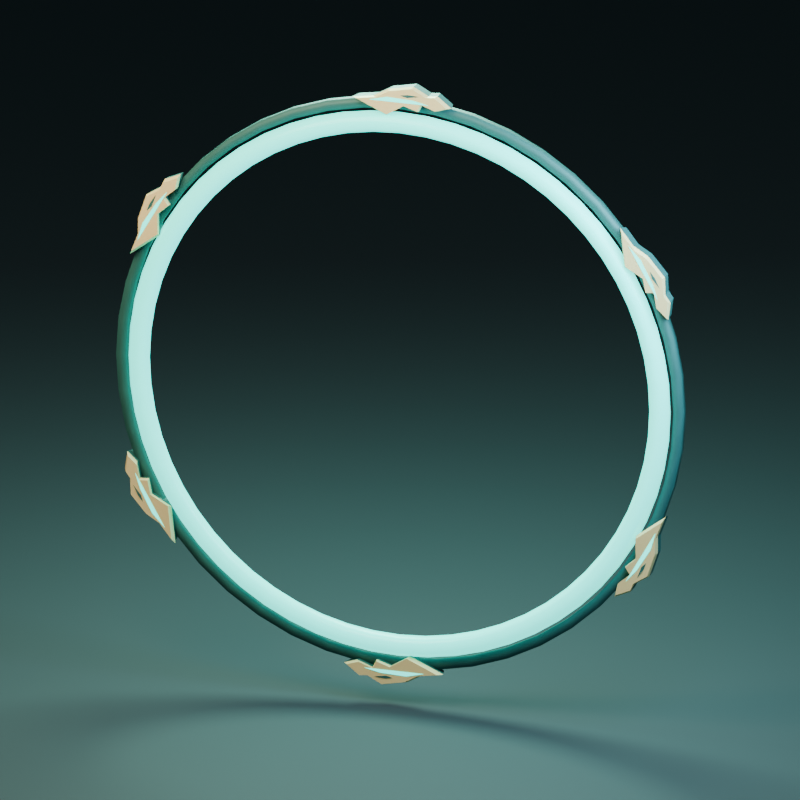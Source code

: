 # Source: WindRing_R32_studio.blend  (saved by Blender 5.2.44; exported with 4.5.12 LTS)
import bpy
from mathutils import Matrix  # noqa: F401  (used for matrix-valued properties, if any)

bpy.ops.wm.read_factory_settings(use_empty=True)
scene = bpy.context.scene
scene.name = 'R32_WindRing_Asset'

# ---- collections
col_r32_windring_export = bpy.data.collections.new('R32_WindRing_Export'); scene.collection.children.link(col_r32_windring_export)
col_r32_windring_previewonly = bpy.data.collections.new('R32_WindRing_PreviewOnly'); scene.collection.children.link(col_r32_windring_previewonly)

# ---- materials (node trees are filled in below, after node groups)
mat_windglow = bpy.data.materials.new('WindGlow')
mat_windglow.diffuse_color = (0.04, 0.74, 0.64, 1.0)
mat_windgold = bpy.data.materials.new('WindGold')
mat_windgold.diffuse_color = (0.93, 0.7, 0.33, 1.0)
mat_windframe = bpy.data.materials.new('WindFrame')
mat_windframe.diffuse_color = (0.035, 0.14, 0.13, 1.0)
mat_r32_preview_floor = bpy.data.materials.new('R32_Preview_Floor')

# ---- material node trees
mat_windglow.use_nodes = True; mat_windglow.node_tree.nodes.clear()
_N = mat_windglow.node_tree.nodes; _L = mat_windglow.node_tree.links
n0 = _N.new('ShaderNodeBsdfPrincipled'); n0.name = 'Principled BSDF'; n0.location = (-200, 100)
n0.inputs[0].default_value = (0.04, 0.74, 0.64, 1.0)
n0.inputs[2].default_value = 0.28
n0.inputs[10].default_value = 0.005
n0.inputs[13].default_value = 0.32
n0.inputs[27].default_value = (0.02, 0.82, 0.7, 1.0)
n0.inputs[28].default_value = 2.4
n1 = _N.new('ShaderNodeOutputMaterial'); n1.name = 'Material Output'; n1.location = (200, 100)
_L.new(n0.outputs[0], n1.inputs[0])
n1.is_active_output = True
mat_windgold.use_nodes = True; mat_windgold.node_tree.nodes.clear()
_N = mat_windgold.node_tree.nodes; _L = mat_windgold.node_tree.links
n0 = _N.new('ShaderNodeBsdfPrincipled'); n0.name = 'Principled BSDF'; n0.location = (-200, 100)
n0.inputs[0].default_value = (0.93, 0.7, 0.33, 1.0)
n0.inputs[1].default_value = 0.13
n0.inputs[2].default_value = 0.44
n0.inputs[10].default_value = 0.005
n0.inputs[13].default_value = 0.32
n1 = _N.new('ShaderNodeOutputMaterial'); n1.name = 'Material Output'; n1.location = (200, 100)
_L.new(n0.outputs[0], n1.inputs[0])
n1.is_active_output = True
mat_windframe.use_nodes = True; mat_windframe.node_tree.nodes.clear()
_N = mat_windframe.node_tree.nodes; _L = mat_windframe.node_tree.links
n0 = _N.new('ShaderNodeBsdfPrincipled'); n0.name = 'Principled BSDF'; n0.location = (-200, 100)
n0.inputs[0].default_value = (0.035, 0.14, 0.13, 1.0)
n0.inputs[1].default_value = 0.12
n0.inputs[2].default_value = 0.53
n0.inputs[10].default_value = 0.005
n0.inputs[13].default_value = 0.32
n1 = _N.new('ShaderNodeOutputMaterial'); n1.name = 'Material Output'; n1.location = (200, 100)
_L.new(n0.outputs[0], n1.inputs[0])
n1.is_active_output = True
mat_r32_preview_floor.use_nodes = True; mat_r32_preview_floor.node_tree.nodes.clear()
_N = mat_r32_preview_floor.node_tree.nodes; _L = mat_r32_preview_floor.node_tree.links
n0 = _N.new('ShaderNodeBsdfPrincipled'); n0.name = 'Principled BSDF'; n0.location = (-200, 100)
n0.inputs[0].default_value = (0.022, 0.042, 0.05, 1.0)
n0.inputs[2].default_value = 0.76
n0.inputs[10].default_value = 0.005
n1 = _N.new('ShaderNodeOutputMaterial'); n1.name = 'Material Output'; n1.location = (200, 100)
_L.new(n0.outputs[0], n1.inputs[0])
n1.is_active_output = True

# ---- world
world_r32_preview_world = bpy.data.worlds.new('R32_Preview_World'); scene.world = world_r32_preview_world
world_r32_preview_world.use_nodes = True; world_r32_preview_world.node_tree.nodes.clear()
_N = world_r32_preview_world.node_tree.nodes; _L = world_r32_preview_world.node_tree.links
n0 = _N.new('ShaderNodeBackground'); n0.name = 'Background'; n0.location = (-200, 100)
n0.inputs[0].default_value = (0.1, 0.16, 0.18, 1.0)
n0.inputs[1].default_value = 0.3
n1 = _N.new('ShaderNodeOutputWorld'); n1.name = 'World Output'; n1.location = (200, 100)
_L.new(n0.outputs[0], n1.inputs[0])
n1.is_active_output = True

# ---- cameras
cam_r32_preview_camera = bpy.data.cameras.new('R32_Preview_Camera')
cam_r32_preview_camera.type = 'ORTHO'
cam_r32_preview_camera.ortho_scale = 9.3

# ---- lights
light_r32_key = bpy.data.lights.new('R32_Key', 'AREA')
light_r32_key.color = (1.0, 0.83, 0.56)
light_r32_key.energy = 1800.0
light_r32_key.shape = 'DISK'
light_r32_key.size = 7.0
light_r32_fill = bpy.data.lights.new('R32_Fill', 'AREA')
light_r32_fill.color = (0.45, 0.8, 1.0)
light_r32_fill.energy = 1200.0
light_r32_fill.shape = 'DISK'
light_r32_fill.size = 5.0
light_r32_rim = bpy.data.lights.new('R32_Rim', 'AREA')
light_r32_rim.color = (0.47, 1.0, 0.78)
light_r32_rim.energy = 2200.0
light_r32_rim.shape = 'DISK'
light_r32_rim.size = 5.0

# ---- meshes
me_windglow_windringmesh = bpy.data.meshes.new('WindGlow_WindRingMesh')
me_windglow_windringmesh.from_pydata([(3.33, -0.015, 0.0), (3.265, 0.09758, 0.0), (3.135, 0.09758, 0.0), (3.07, -0.015, 0.0), (3.135, -0.1276, 0.0), (3.265, -0.1276, 0.0), (3.312, -0.015, 0.3481), (3.247, 0.09758, 0.3413), (3.118, 0.09758, 0.3277), (3.053, -0.015, 0.3209), (3.118, -0.1276, 0.3277), (3.247, -0.1276, 0.3413), (3.257, -0.015, 0.6923), (3.194, 0.09758, 0.6788), (3.066, 0.09758, 0.6518), (3.003, -0.015, 0.6383), (3.066, -0.1276, 0.6518), (3.194, -0.1276, 0.6788), (3.167, -0.015, 1.029), (3.105, 0.09758, 1.009), (2.982, 0.09758, 0.9688), (2.92, -0.015, 0.9487), (2.982, -0.1276, 0.9688), (3.105, -0.1276, 1.009), (3.042, -0.015, 1.354), (2.983, 0.09758, 1.328), (2.864, 0.09758, 1.275), (2.805, -0.015, 1.249), (2.864, -0.1276, 1.275), (2.983, -0.1276, 1.328), (2.884, -0.015, 1.665), (2.828, 0.09758, 1.633), (2.715, 0.09758, 1.567), (2.659, -0.015, 1.535), (2.715, -0.1276, 1.567), (2.828, -0.1276, 1.633), (2.694, -0.015, 1.957), (2.641, 0.09758, 1.919), (2.536, 0.09758, 1.843), (2.484, -0.015, 1.805), (2.536, -0.1276, 1.843), (2.641, -0.1276, 1.919), (2.475, -0.015, 2.228), (2.426, 0.09758, 2.185), (2.33, 0.09758, 2.098), (2.281, -0.015, 2.054), (2.33, -0.1276, 2.098), (2.426, -0.1276, 2.185), (2.228, -0.015, 2.475), (2.185, 0.09758, 2.426), (2.098, 0.09758, 2.33), (2.054, -0.015, 2.281), (2.098, -0.1276, 2.33), (2.185, -0.1276, 2.426), (1.957, -0.015, 2.694), (1.919, 0.09758, 2.641), (1.843, 0.09758, 2.536), (1.805, -0.015, 2.484), (1.843, -0.1276, 2.536), (1.919, -0.1276, 2.641), (1.665, -0.015, 2.884), (1.633, 0.09758, 2.828), (1.567, 0.09758, 2.715), (1.535, -0.015, 2.659), (1.567, -0.1276, 2.715), (1.633, -0.1276, 2.828), (1.354, -0.015, 3.042), (1.328, 0.09758, 2.983), (1.275, 0.09758, 2.864), (1.249, -0.015, 2.805), (1.275, -0.1276, 2.864), (1.328, -0.1276, 2.983), (1.029, -0.015, 3.167), (1.009, 0.09758, 3.105), (0.9688, 0.09758, 2.982), (0.9487, -0.015, 2.92), (0.9688, -0.1276, 2.982), (1.009, -0.1276, 3.105), (0.6923, -0.015, 3.257), (0.6788, 0.09758, 3.194), (0.6518, 0.09758, 3.066), (0.6383, -0.015, 3.003), (0.6518, -0.1276, 3.066), (0.6788, -0.1276, 3.194), (0.3481, -0.015, 3.312), (0.3413, 0.09758, 3.247), (0.3277, 0.09758, 3.118), (0.3209, -0.015, 3.053), (0.3277, -0.1276, 3.118), (0.3413, -0.1276, 3.247), (9.433e-16, -0.015, 3.33), (9.249e-16, 0.09758, 3.265), (8.881e-16, 0.09758, 3.135), (8.697e-16, -0.015, 3.07), (8.881e-16, -0.1276, 3.135), (9.249e-16, -0.1276, 3.265), (-0.3481, -0.015, 3.312), (-0.3413, 0.09758, 3.247), (-0.3277, 0.09758, 3.118), (-0.3209, -0.015, 3.053), (-0.3277, -0.1276, 3.118), (-0.3413, -0.1276, 3.247), (-0.6923, -0.015, 3.257), (-0.6788, 0.09758, 3.194), (-0.6518, 0.09758, 3.066), (-0.6383, -0.015, 3.003), (-0.6518, -0.1276, 3.066), (-0.6788, -0.1276, 3.194), (-1.029, -0.015, 3.167), (-1.009, 0.09758, 3.105), (-0.9688, 0.09758, 2.982), (-0.9487, -0.015, 2.92), (-0.9688, -0.1276, 2.982), (-1.009, -0.1276, 3.105), (-1.354, -0.015, 3.042), (-1.328, 0.09758, 2.983), (-1.275, 0.09758, 2.864), (-1.249, -0.015, 2.805), (-1.275, -0.1276, 2.864), (-1.328, -0.1276, 2.983), (-1.665, -0.015, 2.884), (-1.633, 0.09758, 2.828), (-1.567, 0.09758, 2.715), (-1.535, -0.015, 2.659), (-1.567, -0.1276, 2.715), (-1.633, -0.1276, 2.828), (-1.957, -0.015, 2.694), (-1.919, 0.09758, 2.641), (-1.843, 0.09758, 2.536), (-1.805, -0.015, 2.484), (-1.843, -0.1276, 2.536), (-1.919, -0.1276, 2.641), (-2.228, -0.015, 2.475), (-2.185, 0.09758, 2.426), (-2.098, 0.09758, 2.33), (-2.054, -0.015, 2.281), (-2.098, -0.1276, 2.33), (-2.185, -0.1276, 2.426), (-2.475, -0.015, 2.228), (-2.426, 0.09758, 2.185), (-2.33, 0.09758, 2.098), (-2.281, -0.015, 2.054), (-2.33, -0.1276, 2.098), (-2.426, -0.1276, 2.185), (-2.694, -0.015, 1.957), (-2.641, 0.09758, 1.919), (-2.536, 0.09758, 1.843), (-2.484, -0.015, 1.805), (-2.536, -0.1276, 1.843), (-2.641, -0.1276, 1.919), (-2.884, -0.015, 1.665), (-2.828, 0.09758, 1.633), (-2.715, 0.09758, 1.567), (-2.659, -0.015, 1.535), (-2.715, -0.1276, 1.567), (-2.828, -0.1276, 1.633), (-3.042, -0.015, 1.354), (-2.983, 0.09758, 1.328), (-2.864, 0.09758, 1.275), (-2.805, -0.015, 1.249), (-2.864, -0.1276, 1.275), (-2.983, -0.1276, 1.328), (-3.167, -0.015, 1.029), (-3.105, 0.09758, 1.009), (-2.982, 0.09758, 0.9688), (-2.92, -0.015, 0.9487), (-2.982, -0.1276, 0.9688), (-3.105, -0.1276, 1.009), (-3.257, -0.015, 0.6923), (-3.194, 0.09758, 0.6788), (-3.066, 0.09758, 0.6518), (-3.003, -0.015, 0.6383), (-3.066, -0.1276, 0.6518), (-3.194, -0.1276, 0.6788), (-3.312, -0.015, 0.3481), (-3.247, 0.09758, 0.3413), (-3.118, 0.09758, 0.3277), (-3.053, -0.015, 0.3209), (-3.118, -0.1276, 0.3277), (-3.247, -0.1276, 0.3413), (-3.33, -0.015, 1.887e-15), (-3.265, 0.09758, 1.85e-15), (-3.135, 0.09758, 1.776e-15), (-3.07, -0.015, 1.739e-15), (-3.135, -0.1276, 1.776e-15), (-3.265, -0.1276, 1.85e-15), (-3.312, -0.015, -0.3481), (-3.247, 0.09758, -0.3413), (-3.118, 0.09758, -0.3277), (-3.053, -0.015, -0.3209), (-3.118, -0.1276, -0.3277), (-3.247, -0.1276, -0.3413), (-3.257, -0.015, -0.6923), (-3.194, 0.09758, -0.6788), (-3.066, 0.09758, -0.6518), (-3.003, -0.015, -0.6383), (-3.066, -0.1276, -0.6518), (-3.194, -0.1276, -0.6788), (-3.167, -0.015, -1.029), (-3.105, 0.09758, -1.009), (-2.982, 0.09758, -0.9688), (-2.92, -0.015, -0.9487), (-2.982, -0.1276, -0.9688), (-3.105, -0.1276, -1.009), (-3.042, -0.015, -1.354), (-2.983, 0.09758, -1.328), (-2.864, 0.09758, -1.275), (-2.805, -0.015, -1.249), (-2.864, -0.1276, -1.275), (-2.983, -0.1276, -1.328), (-2.884, -0.015, -1.665), (-2.828, 0.09758, -1.633), (-2.715, 0.09758, -1.567), (-2.659, -0.015, -1.535), (-2.715, -0.1276, -1.567), (-2.828, -0.1276, -1.633), (-2.694, -0.015, -1.957), (-2.641, 0.09758, -1.919), (-2.536, 0.09758, -1.843), (-2.484, -0.015, -1.805), (-2.536, -0.1276, -1.843), (-2.641, -0.1276, -1.919), (-2.475, -0.015, -2.228), (-2.426, 0.09758, -2.185), (-2.33, 0.09758, -2.098), (-2.281, -0.015, -2.054), (-2.33, -0.1276, -2.098), (-2.426, -0.1276, -2.185), (-2.228, -0.015, -2.475), (-2.185, 0.09758, -2.426), (-2.098, 0.09758, -2.33), (-2.054, -0.015, -2.281), (-2.098, -0.1276, -2.33), (-2.185, -0.1276, -2.426), (-1.957, -0.015, -2.694), (-1.919, 0.09758, -2.641), (-1.843, 0.09758, -2.536), (-1.805, -0.015, -2.484), (-1.843, -0.1276, -2.536), (-1.919, -0.1276, -2.641), (-1.665, -0.015, -2.884), (-1.633, 0.09758, -2.828), (-1.567, 0.09758, -2.715), (-1.535, -0.015, -2.659), (-1.567, -0.1276, -2.715), (-1.633, -0.1276, -2.828), (-1.354, -0.015, -3.042), (-1.328, 0.09758, -2.983), (-1.275, 0.09758, -2.864), (-1.249, -0.015, -2.805), (-1.275, -0.1276, -2.864), (-1.328, -0.1276, -2.983), (-1.029, -0.015, -3.167), (-1.009, 0.09758, -3.105), (-0.9688, 0.09758, -2.982), (-0.9487, -0.015, -2.92), (-0.9688, -0.1276, -2.982), (-1.009, -0.1276, -3.105), (-0.6923, -0.015, -3.257), (-0.6788, 0.09758, -3.194), (-0.6518, 0.09758, -3.066), (-0.6383, -0.015, -3.003), (-0.6518, -0.1276, -3.066), (-0.6788, -0.1276, -3.194), (-0.3481, -0.015, -3.312), (-0.3413, 0.09758, -3.247), (-0.3277, 0.09758, -3.118), (-0.3209, -0.015, -3.053), (-0.3277, -0.1276, -3.118), (-0.3413, -0.1276, -3.247), (-6.117e-16, -0.015, -3.33), (-5.998e-16, 0.09758, -3.265), (-5.759e-16, 0.09758, -3.135), (-5.639e-16, -0.015, -3.07), (-5.759e-16, -0.1276, -3.135), (-5.998e-16, -0.1276, -3.265), (0.3481, -0.015, -3.312), (0.3413, 0.09758, -3.247), (0.3277, 0.09758, -3.118), (0.3209, -0.015, -3.053), (0.3277, -0.1276, -3.118), (0.3413, -0.1276, -3.247), (0.6923, -0.015, -3.257), (0.6788, 0.09758, -3.194), (0.6518, 0.09758, -3.066), (0.6383, -0.015, -3.003), (0.6518, -0.1276, -3.066), (0.6788, -0.1276, -3.194), (1.029, -0.015, -3.167), (1.009, 0.09758, -3.105), (0.9688, 0.09758, -2.982), (0.9487, -0.015, -2.92), (0.9688, -0.1276, -2.982), (1.009, -0.1276, -3.105), (1.354, -0.015, -3.042), (1.328, 0.09758, -2.983), (1.275, 0.09758, -2.864), (1.249, -0.015, -2.805), (1.275, -0.1276, -2.864), (1.328, -0.1276, -2.983), (1.665, -0.015, -2.884), (1.633, 0.09758, -2.828), (1.567, 0.09758, -2.715), (1.535, -0.015, -2.659), (1.567, -0.1276, -2.715), (1.633, -0.1276, -2.828), (1.957, -0.015, -2.694), (1.919, 0.09758, -2.641), (1.843, 0.09758, -2.536), (1.805, -0.015, -2.484), (1.843, -0.1276, -2.536), (1.919, -0.1276, -2.641), (2.228, -0.015, -2.475), (2.185, 0.09758, -2.426), (2.098, 0.09758, -2.33), (2.054, -0.015, -2.281), (2.098, -0.1276, -2.33), (2.185, -0.1276, -2.426), (2.475, -0.015, -2.228), (2.426, 0.09758, -2.185), (2.33, 0.09758, -2.098), (2.281, -0.015, -2.054), (2.33, -0.1276, -2.098), (2.426, -0.1276, -2.185), (2.694, -0.015, -1.957), (2.641, 0.09758, -1.919), (2.536, 0.09758, -1.843), (2.484, -0.015, -1.805), (2.536, -0.1276, -1.843), (2.641, -0.1276, -1.919), (2.884, -0.015, -1.665), (2.828, 0.09758, -1.633), (2.715, 0.09758, -1.567), (2.659, -0.015, -1.535), (2.715, -0.1276, -1.567), (2.828, -0.1276, -1.633), (3.042, -0.015, -1.354), (2.983, 0.09758, -1.328), (2.864, 0.09758, -1.275), (2.805, -0.015, -1.249), (2.864, -0.1276, -1.275), (2.983, -0.1276, -1.328), (3.167, -0.015, -1.029), (3.105, 0.09758, -1.009), (2.982, 0.09758, -0.9688), (2.92, -0.015, -0.9487), (2.982, -0.1276, -0.9688), (3.105, -0.1276, -1.009), (3.257, -0.015, -0.6923), (3.194, 0.09758, -0.6788), (3.066, 0.09758, -0.6518), (3.003, -0.015, -0.6383), (3.066, -0.1276, -0.6518), (3.194, -0.1276, -0.6788), (3.312, -0.015, -0.3481), (3.247, 0.09758, -0.3413), (3.118, 0.09758, -0.3277), (3.053, -0.015, -0.3209), (3.118, -0.1276, -0.3277), (3.247, -0.1276, -0.3413), (0.4, -0.128, 3.481), (-0.34, -0.128, 3.483), (-0.12, -0.128, 3.537), (0.2, -0.128, 3.523), (-2.815, -0.128, 2.087), (-3.186, -0.128, 1.447), (-3.123, -0.128, 1.665), (-2.951, -0.128, 1.935), (-3.215, -0.128, -1.394), (-2.846, -0.128, -2.036), (-3.003, -0.128, -1.872), (-3.151, -0.128, -1.588), (-0.4, -0.128, -3.481), (0.34, -0.128, -3.483), (0.12, -0.128, -3.537), (-0.2, -0.128, -3.523), (2.815, -0.128, -2.087), (3.186, -0.128, -1.447), (3.123, -0.128, -1.665), (2.951, -0.128, -1.935), (3.215, -0.128, 1.394), (2.846, -0.128, 2.036), (3.003, -0.128, 1.872), (3.151, -0.128, 1.588)], [], [(0, 1, 7, 6), (1, 2, 8, 7), (2, 3, 9, 8), (3, 4, 10, 9), (4, 5, 11, 10), (5, 0, 6, 11), (6, 7, 13, 12), (7, 8, 14, 13), (8, 9, 15, 14), (9, 10, 16, 15), (10, 11, 17, 16), (11, 6, 12, 17), (12, 13, 19, 18), (13, 14, 20, 19), (14, 15, 21, 20), (15, 16, 22, 21), (16, 17, 23, 22), (17, 12, 18, 23), (18, 19, 25, 24), (19, 20, 26, 25), (20, 21, 27, 26), (21, 22, 28, 27), (22, 23, 29, 28), (23, 18, 24, 29), (24, 25, 31, 30), (25, 26, 32, 31), (26, 27, 33, 32), (27, 28, 34, 33), (28, 29, 35, 34), (29, 24, 30, 35), (30, 31, 37, 36), (31, 32, 38, 37), (32, 33, 39, 38), (33, 34, 40, 39), (34, 35, 41, 40), (35, 30, 36, 41), (36, 37, 43, 42), (37, 38, 44, 43), (38, 39, 45, 44), (39, 40, 46, 45), (40, 41, 47, 46), (41, 36, 42, 47), (42, 43, 49, 48), (43, 44, 50, 49), (44, 45, 51, 50), (45, 46, 52, 51), (46, 47, 53, 52), (47, 42, 48, 53), (48, 49, 55, 54), (49, 50, 56, 55), (50, 51, 57, 56), (51, 52, 58, 57), (52, 53, 59, 58), (53, 48, 54, 59), (54, 55, 61, 60), (55, 56, 62, 61), (56, 57, 63, 62), (57, 58, 64, 63), (58, 59, 65, 64), (59, 54, 60, 65), (60, 61, 67, 66), (61, 62, 68, 67), (62, 63, 69, 68), (63, 64, 70, 69), (64, 65, 71, 70), (65, 60, 66, 71), (66, 67, 73, 72), (67, 68, 74, 73), (68, 69, 75, 74), (69, 70, 76, 75), (70, 71, 77, 76), (71, 66, 72, 77), (72, 73, 79, 78), (73, 74, 80, 79), (74, 75, 81, 80), (75, 76, 82, 81), (76, 77, 83, 82), (77, 72, 78, 83), (78, 79, 85, 84), (79, 80, 86, 85), (80, 81, 87, 86), (81, 82, 88, 87), (82, 83, 89, 88), (83, 78, 84, 89), (84, 85, 91, 90), (85, 86, 92, 91), (86, 87, 93, 92), (87, 88, 94, 93), (88, 89, 95, 94), (89, 84, 90, 95), (90, 91, 97, 96), (91, 92, 98, 97), (92, 93, 99, 98), (93, 94, 100, 99), (94, 95, 101, 100), (95, 90, 96, 101), (96, 97, 103, 102), (97, 98, 104, 103), (98, 99, 105, 104), (99, 100, 106, 105), (100, 101, 107, 106), (101, 96, 102, 107), (102, 103, 109, 108), (103, 104, 110, 109), (104, 105, 111, 110), (105, 106, 112, 111), (106, 107, 113, 112), (107, 102, 108, 113), (108, 109, 115, 114), (109, 110, 116, 115), (110, 111, 117, 116), (111, 112, 118, 117), (112, 113, 119, 118), (113, 108, 114, 119), (114, 115, 121, 120), (115, 116, 122, 121), (116, 117, 123, 122), (117, 118, 124, 123), (118, 119, 125, 124), (119, 114, 120, 125), (120, 121, 127, 126), (121, 122, 128, 127), (122, 123, 129, 128), (123, 124, 130, 129), (124, 125, 131, 130), (125, 120, 126, 131), (126, 127, 133, 132), (127, 128, 134, 133), (128, 129, 135, 134), (129, 130, 136, 135), (130, 131, 137, 136), (131, 126, 132, 137), (132, 133, 139, 138), (133, 134, 140, 139), (134, 135, 141, 140), (135, 136, 142, 141), (136, 137, 143, 142), (137, 132, 138, 143), (138, 139, 145, 144), (139, 140, 146, 145), (140, 141, 147, 146), (141, 142, 148, 147), (142, 143, 149, 148), (143, 138, 144, 149), (144, 145, 151, 150), (145, 146, 152, 151), (146, 147, 153, 152), (147, 148, 154, 153), (148, 149, 155, 154), (149, 144, 150, 155), (150, 151, 157, 156), (151, 152, 158, 157), (152, 153, 159, 158), (153, 154, 160, 159), (154, 155, 161, 160), (155, 150, 156, 161), (156, 157, 163, 162), (157, 158, 164, 163), (158, 159, 165, 164), (159, 160, 166, 165), (160, 161, 167, 166), (161, 156, 162, 167), (162, 163, 169, 168), (163, 164, 170, 169), (164, 165, 171, 170), (165, 166, 172, 171), (166, 167, 173, 172), (167, 162, 168, 173), (168, 169, 175, 174), (169, 170, 176, 175), (170, 171, 177, 176), (171, 172, 178, 177), (172, 173, 179, 178), (173, 168, 174, 179), (174, 175, 181, 180), (175, 176, 182, 181), (176, 177, 183, 182), (177, 178, 184, 183), (178, 179, 185, 184), (179, 174, 180, 185), (180, 181, 187, 186), (181, 182, 188, 187), (182, 183, 189, 188), (183, 184, 190, 189), (184, 185, 191, 190), (185, 180, 186, 191), (186, 187, 193, 192), (187, 188, 194, 193), (188, 189, 195, 194), (189, 190, 196, 195), (190, 191, 197, 196), (191, 186, 192, 197), (192, 193, 199, 198), (193, 194, 200, 199), (194, 195, 201, 200), (195, 196, 202, 201), (196, 197, 203, 202), (197, 192, 198, 203), (198, 199, 205, 204), (199, 200, 206, 205), (200, 201, 207, 206), (201, 202, 208, 207), (202, 203, 209, 208), (203, 198, 204, 209), (204, 205, 211, 210), (205, 206, 212, 211), (206, 207, 213, 212), (207, 208, 214, 213), (208, 209, 215, 214), (209, 204, 210, 215), (210, 211, 217, 216), (211, 212, 218, 217), (212, 213, 219, 218), (213, 214, 220, 219), (214, 215, 221, 220), (215, 210, 216, 221), (216, 217, 223, 222), (217, 218, 224, 223), (218, 219, 225, 224), (219, 220, 226, 225), (220, 221, 227, 226), (221, 216, 222, 227), (222, 223, 229, 228), (223, 224, 230, 229), (224, 225, 231, 230), (225, 226, 232, 231), (226, 227, 233, 232), (227, 222, 228, 233), (228, 229, 235, 234), (229, 230, 236, 235), (230, 231, 237, 236), (231, 232, 238, 237), (232, 233, 239, 238), (233, 228, 234, 239), (234, 235, 241, 240), (235, 236, 242, 241), (236, 237, 243, 242), (237, 238, 244, 243), (238, 239, 245, 244), (239, 234, 240, 245), (240, 241, 247, 246), (241, 242, 248, 247), (242, 243, 249, 248), (243, 244, 250, 249), (244, 245, 251, 250), (245, 240, 246, 251), (246, 247, 253, 252), (247, 248, 254, 253), (248, 249, 255, 254), (249, 250, 256, 255), (250, 251, 257, 256), (251, 246, 252, 257), (252, 253, 259, 258), (253, 254, 260, 259), (254, 255, 261, 260), (255, 256, 262, 261), (256, 257, 263, 262), (257, 252, 258, 263), (258, 259, 265, 264), (259, 260, 266, 265), (260, 261, 267, 266), (261, 262, 268, 267), (262, 263, 269, 268), (263, 258, 264, 269), (264, 265, 271, 270), (265, 266, 272, 271), (266, 267, 273, 272), (267, 268, 274, 273), (268, 269, 275, 274), (269, 264, 270, 275), (270, 271, 277, 276), (271, 272, 278, 277), (272, 273, 279, 278), (273, 274, 280, 279), (274, 275, 281, 280), (275, 270, 276, 281), (276, 277, 283, 282), (277, 278, 284, 283), (278, 279, 285, 284), (279, 280, 286, 285), (280, 281, 287, 286), (281, 276, 282, 287), (282, 283, 289, 288), (283, 284, 290, 289), (284, 285, 291, 290), (285, 286, 292, 291), (286, 287, 293, 292), (287, 282, 288, 293), (288, 289, 295, 294), (289, 290, 296, 295), (290, 291, 297, 296), (291, 292, 298, 297), (292, 293, 299, 298), (293, 288, 294, 299), (294, 295, 301, 300), (295, 296, 302, 301), (296, 297, 303, 302), (297, 298, 304, 303), (298, 299, 305, 304), (299, 294, 300, 305), (300, 301, 307, 306), (301, 302, 308, 307), (302, 303, 309, 308), (303, 304, 310, 309), (304, 305, 311, 310), (305, 300, 306, 311), (306, 307, 313, 312), (307, 308, 314, 313), (308, 309, 315, 314), (309, 310, 316, 315), (310, 311, 317, 316), (311, 306, 312, 317), (312, 313, 319, 318), (313, 314, 320, 319), (314, 315, 321, 320), (315, 316, 322, 321), (316, 317, 323, 322), (317, 312, 318, 323), (318, 319, 325, 324), (319, 320, 326, 325), (320, 321, 327, 326), (321, 322, 328, 327), (322, 323, 329, 328), (323, 318, 324, 329), (324, 325, 331, 330), (325, 326, 332, 331), (326, 327, 333, 332), (327, 328, 334, 333), (328, 329, 335, 334), (329, 324, 330, 335), (330, 331, 337, 336), (331, 332, 338, 337), (332, 333, 339, 338), (333, 334, 340, 339), (334, 335, 341, 340), (335, 330, 336, 341), (336, 337, 343, 342), (337, 338, 344, 343), (338, 339, 345, 344), (339, 340, 346, 345), (340, 341, 347, 346), (341, 336, 342, 347), (342, 343, 349, 348), (343, 344, 350, 349), (344, 345, 351, 350), (345, 346, 352, 351), (346, 347, 353, 352), (347, 342, 348, 353), (348, 349, 355, 354), (349, 350, 356, 355), (350, 351, 357, 356), (351, 352, 358, 357), (352, 353, 359, 358), (353, 348, 354, 359), (354, 355, 1, 0), (355, 356, 2, 1), (356, 357, 3, 2), (357, 358, 4, 3), (358, 359, 5, 4), (359, 354, 0, 5), (360, 361, 362, 363), (364, 365, 366, 367), (368, 369, 370, 371), (372, 373, 374, 375), (376, 377, 378, 379), (380, 381, 382, 383)])
me_windglow_windringmesh.polygons.foreach_set('use_smooth', [1, 1, 1, 1, 1, 1, 1, 1, 1, 1, 1, 1, 1, 1, 1, 1, 1, 1, 1, 1, 1, 1, 1, 1, 1, 1, 1, 1, 1, 1, 1, 1, 1, 1, 1, 1, 1, 1, 1, 1, 1, 1, 1, 1, 1, 1, 1, 1, 1, 1, 1, 1, 1, 1, 1, 1, 1, 1, 1, 1, 1, 1, 1, 1, 1, 1, 1, 1, 1, 1, 1, 1, 1, 1, 1, 1, 1, 1, 1, 1, 1, 1, 1, 1, 1, 1, 1, 1, 1, 1, 1, 1, 1, 1, 1, 1, 1, 1, 1, 1, 1, 1, 1, 1, 1, 1, 1, 1, 1, 1, 1, 1, 1, 1, 1, 1, 1, 1, 1, 1, 1, 1, 1, 1, 1, 1, 1, 1, 1, 1, 1, 1, 1, 1, 1, 1, 1, 1, 1, 1, 1, 1, 1, 1, 1, 1, 1, 1, 1, 1, 1, 1, 1, 1, 1, 1, 1, 1, 1, 1, 1, 1, 1, 1, 1, 1, 1, 1, 1, 1, 1, 1, 1, 1, 1, 1, 1, 1, 1, 1, 1, 1, 1, 1, 1, 1, 1, 1, 1, 1, 1, 1, 1, 1, 1, 1, 1, 1, 1, 1, 1, 1, 1, 1, 1, 1, 1, 1, 1, 1, 1, 1, 1, 1, 1, 1, 1, 1, 1, 1, 1, 1, 1, 1, 1, 1, 1, 1, 1, 1, 1, 1, 1, 1, 1, 1, 1, 1, 1, 1, 1, 1, 1, 1, 1, 1, 1, 1, 1, 1, 1, 1, 1, 1, 1, 1, 1, 1, 1, 1, 1, 1, 1, 1, 1, 1, 1, 1, 1, 1, 1, 1, 1, 1, 1, 1, 1, 1, 1, 1, 1, 1, 1, 1, 1, 1, 1, 1, 1, 1, 1, 1, 1, 1, 1, 1, 1, 1, 1, 1, 1, 1, 1, 1, 1, 1, 1, 1, 1, 1, 1, 1, 1, 1, 1, 1, 1, 1, 1, 1, 1, 1, 1, 1, 1, 1, 1, 1, 1, 1, 1, 1, 1, 1, 1, 1, 1, 1, 1, 1, 1, 1, 1, 1, 1, 1, 1, 1, 1, 1, 1, 1, 1, 1, 1, 1, 1, 1, 1, 1, 0, 0, 0, 0, 0, 0])
me_windglow_windringmesh.materials.append(mat_windglow)
me_windglow_windringmesh.update()
me_windgold_windringmesh = bpy.data.meshes.new('WindGold_WindRingMesh')
me_windgold_windringmesh.from_pydata([(0.6137, -0.125, 3.463), (0.459, -0.125, 3.581), (0.3589, -0.125, 3.572), (0.1859, -0.125, 3.663), (-0.09615, -0.125, 3.609), (-0.26, -0.125, 3.518), (-0.4965, -0.125, 3.481), (-0.1235, -0.125, 3.318), (0.08585, -0.125, 3.445), (0.2497, -0.125, 3.39), (0.2952, -0.125, 3.481), (0.4681, -0.125, 3.418), (0.49, -0.077, 3.59), (0.66, -0.077, 3.46), (0.38, -0.077, 3.58), (0.19, -0.077, 3.68), (-0.12, -0.077, 3.62), (-0.3, -0.077, 3.52), (-0.56, -0.077, 3.48), (-0.15, -0.077, 3.3), (0.08, -0.077, 3.44), (0.26, -0.077, 3.38), (0.31, -0.077, 3.48), (0.5, -0.077, 3.41), (-2.692, -0.125, 2.263), (-2.872, -0.125, 2.188), (-2.914, -0.125, 2.097), (-3.08, -0.125, 1.993), (-3.173, -0.125, 1.721), (-3.176, -0.125, 1.534), (-3.263, -0.125, 1.311), (-2.935, -0.125, 1.552), (-2.94, -0.125, 1.797), (-2.811, -0.125, 1.911), (-2.867, -0.125, 1.996), (-2.726, -0.125, 2.114), (-2.864, -0.077, 2.219), (-2.666, -0.077, 2.302), (-2.91, -0.077, 2.119), (-3.092, -0.077, 2.005), (-3.195, -0.077, 1.706), (-3.198, -0.077, 1.5), (-3.294, -0.077, 1.255), (-2.933, -0.077, 1.52), (-2.939, -0.077, 1.789), (-2.797, -0.077, 1.915), (-2.859, -0.077, 2.008), (-2.703, -0.077, 2.138), (-3.306, -0.125, -1.2), (-3.331, -0.125, -1.393), (-3.273, -0.125, -1.475), (-3.266, -0.125, -1.671), (-3.077, -0.125, -1.888), (-2.916, -0.125, -1.984), (-2.767, -0.125, -2.171), (-2.811, -0.125, -1.766), (-3.026, -0.125, -1.648), (-3.061, -0.125, -1.479), (-3.163, -0.125, -1.485), (-3.194, -0.125, -1.303), (-3.354, -0.077, -1.371), (-3.326, -0.077, -1.158), (-3.29, -0.077, -1.461), (-3.282, -0.077, -1.675), (-3.075, -0.077, -1.914), (-2.898, -0.077, -2.02), (-2.734, -0.077, -2.225), (-2.783, -0.077, -1.78), (-3.019, -0.077, -1.651), (-3.057, -0.077, -1.465), (-3.169, -0.077, -1.472), (-3.203, -0.077, -1.272), (-0.6137, -0.125, -3.463), (-0.459, -0.125, -3.581), (-0.3589, -0.125, -3.572), (-0.1859, -0.125, -3.663), (0.09615, -0.125, -3.609), (0.26, -0.125, -3.518), (0.4965, -0.125, -3.481), (0.1235, -0.125, -3.318), (-0.08585, -0.125, -3.445), (-0.2497, -0.125, -3.39), (-0.2952, -0.125, -3.481), (-0.4681, -0.125, -3.418), (-0.49, -0.077, -3.59), (-0.66, -0.077, -3.46), (-0.38, -0.077, -3.58), (-0.19, -0.077, -3.68), (0.12, -0.077, -3.62), (0.3, -0.077, -3.52), (0.56, -0.077, -3.48), (0.15, -0.077, -3.3), (-0.08, -0.077, -3.44), (-0.26, -0.077, -3.38), (-0.31, -0.077, -3.48), (-0.5, -0.077, -3.41), (2.692, -0.125, -2.263), (2.872, -0.125, -2.188), (2.914, -0.125, -2.097), (3.08, -0.125, -1.993), (3.173, -0.125, -1.721), (3.176, -0.125, -1.534), (3.263, -0.125, -1.311), (2.935, -0.125, -1.552), (2.94, -0.125, -1.797), (2.811, -0.125, -1.911), (2.867, -0.125, -1.996), (2.726, -0.125, -2.114), (2.864, -0.077, -2.219), (2.666, -0.077, -2.302), (2.91, -0.077, -2.119), (3.092, -0.077, -2.005), (3.195, -0.077, -1.706), (3.198, -0.077, -1.5), (3.294, -0.077, -1.255), (2.933, -0.077, -1.52), (2.939, -0.077, -1.789), (2.797, -0.077, -1.915), (2.859, -0.077, -2.008), (2.703, -0.077, -2.138), (3.306, -0.125, 1.2), (3.331, -0.125, 1.393), (3.273, -0.125, 1.475), (3.266, -0.125, 1.671), (3.077, -0.125, 1.888), (2.916, -0.125, 1.984), (2.767, -0.125, 2.171), (2.811, -0.125, 1.766), (3.026, -0.125, 1.648), (3.061, -0.125, 1.479), (3.163, -0.125, 1.485), (3.194, -0.125, 1.303), (3.354, -0.077, 1.371), (3.326, -0.077, 1.158), (3.29, -0.077, 1.461), (3.282, -0.077, 1.675), (3.075, -0.077, 1.914), (2.898, -0.077, 2.02), (2.734, -0.077, 2.225), (2.783, -0.077, 1.78), (3.019, -0.077, 1.651), (3.057, -0.077, 1.465), (3.169, -0.077, 1.472), (3.203, -0.077, 1.272)], [], [(0, 1, 2, 3, 4, 5, 6, 7, 8, 9, 10, 11), (0, 13, 12, 1), (1, 12, 14, 2), (2, 14, 15, 3), (3, 15, 16, 4), (4, 16, 17, 5), (5, 17, 18, 6), (6, 18, 19, 7), (7, 19, 20, 8), (8, 20, 21, 9), (9, 21, 22, 10), (10, 22, 23, 11), (11, 23, 13, 0), (24, 25, 26, 27, 28, 29, 30, 31, 32, 33, 34, 35), (24, 37, 36, 25), (25, 36, 38, 26), (26, 38, 39, 27), (27, 39, 40, 28), (28, 40, 41, 29), (29, 41, 42, 30), (30, 42, 43, 31), (31, 43, 44, 32), (32, 44, 45, 33), (33, 45, 46, 34), (34, 46, 47, 35), (35, 47, 37, 24), (48, 49, 50, 51, 52, 53, 54, 55, 56, 57, 58, 59), (48, 61, 60, 49), (49, 60, 62, 50), (50, 62, 63, 51), (51, 63, 64, 52), (52, 64, 65, 53), (53, 65, 66, 54), (54, 66, 67, 55), (55, 67, 68, 56), (56, 68, 69, 57), (57, 69, 70, 58), (58, 70, 71, 59), (59, 71, 61, 48), (72, 73, 74, 75, 76, 77, 78, 79, 80, 81, 82, 83), (72, 85, 84, 73), (73, 84, 86, 74), (74, 86, 87, 75), (75, 87, 88, 76), (76, 88, 89, 77), (77, 89, 90, 78), (78, 90, 91, 79), (79, 91, 92, 80), (80, 92, 93, 81), (81, 93, 94, 82), (82, 94, 95, 83), (83, 95, 85, 72), (96, 97, 98, 99, 100, 101, 102, 103, 104, 105, 106, 107), (96, 109, 108, 97), (97, 108, 110, 98), (98, 110, 111, 99), (99, 111, 112, 100), (100, 112, 113, 101), (101, 113, 114, 102), (102, 114, 115, 103), (103, 115, 116, 104), (104, 116, 117, 105), (105, 117, 118, 106), (106, 118, 119, 107), (107, 119, 109, 96), (120, 121, 122, 123, 124, 125, 126, 127, 128, 129, 130, 131), (120, 133, 132, 121), (121, 132, 134, 122), (122, 134, 135, 123), (123, 135, 136, 124), (124, 136, 137, 125), (125, 137, 138, 126), (126, 138, 139, 127), (127, 139, 140, 128), (128, 140, 141, 129), (129, 141, 142, 130), (130, 142, 143, 131), (131, 143, 133, 120)])
me_windgold_windringmesh.materials.append(mat_windgold)
me_windgold_windringmesh.update()
me_windframe_windringmesh = bpy.data.meshes.new('WindFrame_WindRingMesh')
me_windframe_windringmesh.from_pydata([(3.483, 0.09298, 0.0), (3.367, 0.09298, 0.0), (3.367, -0.02298, 0.0), (3.483, -0.02298, 0.0), (3.453, 0.09298, 0.4546), (3.338, 0.09298, 0.4395), (3.338, -0.02298, 0.4395), (3.453, -0.02298, 0.4546), (3.364, 0.09298, 0.9015), (3.252, 0.09298, 0.8714), (3.252, -0.02298, 0.8714), (3.364, -0.02298, 0.9015), (3.218, 0.09298, 1.333), (3.111, 0.09298, 1.289), (3.111, -0.02298, 1.289), (3.218, -0.02298, 1.333), (3.016, 0.09298, 1.741), (2.916, 0.09298, 1.684), (2.916, -0.02298, 1.684), (3.016, -0.02298, 1.741), (2.763, 0.09298, 2.12), (2.671, 0.09298, 2.05), (2.671, -0.02298, 2.05), (2.763, -0.02298, 2.12), (2.463, 0.09298, 2.463), (2.381, 0.09298, 2.381), (2.381, -0.02298, 2.381), (2.463, -0.02298, 2.463), (2.12, 0.09298, 2.763), (2.05, 0.09298, 2.671), (2.05, -0.02298, 2.671), (2.12, -0.02298, 2.763), (1.741, 0.09298, 3.016), (1.684, 0.09298, 2.916), (1.684, -0.02298, 2.916), (1.741, -0.02298, 3.016), (1.333, 0.09298, 3.218), (1.289, 0.09298, 3.111), (1.289, -0.02298, 3.111), (1.333, -0.02298, 3.218), (0.9015, 0.09298, 3.364), (0.8714, 0.09298, 3.252), (0.8714, -0.02298, 3.252), (0.9015, -0.02298, 3.364), (0.4546, 0.09298, 3.453), (0.4395, 0.09298, 3.338), (0.4395, -0.02298, 3.338), (0.4546, -0.02298, 3.453), (2.133e-16, 0.09298, 3.483), (2.062e-16, 0.09298, 3.367), (2.062e-16, -0.02298, 3.367), (2.133e-16, -0.02298, 3.483), (-0.4546, 0.09298, 3.453), (-0.4395, 0.09298, 3.338), (-0.4395, -0.02298, 3.338), (-0.4546, -0.02298, 3.453), (-0.9015, 0.09298, 3.364), (-0.8714, 0.09298, 3.252), (-0.8714, -0.02298, 3.252), (-0.9015, -0.02298, 3.364), (-1.333, 0.09298, 3.218), (-1.289, 0.09298, 3.111), (-1.289, -0.02298, 3.111), (-1.333, -0.02298, 3.218), (-1.741, 0.09298, 3.016), (-1.684, 0.09298, 2.916), (-1.684, -0.02298, 2.916), (-1.741, -0.02298, 3.016), (-2.12, 0.09298, 2.763), (-2.05, 0.09298, 2.671), (-2.05, -0.02298, 2.671), (-2.12, -0.02298, 2.763), (-2.463, 0.09298, 2.463), (-2.381, 0.09298, 2.381), (-2.381, -0.02298, 2.381), (-2.463, -0.02298, 2.463), (-2.763, 0.09298, 2.12), (-2.671, 0.09298, 2.05), (-2.671, -0.02298, 2.05), (-2.763, -0.02298, 2.12), (-3.016, 0.09298, 1.741), (-2.916, 0.09298, 1.684), (-2.916, -0.02298, 1.684), (-3.016, -0.02298, 1.741), (-3.218, 0.09298, 1.333), (-3.111, 0.09298, 1.289), (-3.111, -0.02298, 1.289), (-3.218, -0.02298, 1.333), (-3.364, 0.09298, 0.9015), (-3.252, 0.09298, 0.8714), (-3.252, -0.02298, 0.8714), (-3.364, -0.02298, 0.9015), (-3.453, 0.09298, 0.4546), (-3.338, 0.09298, 0.4395), (-3.338, -0.02298, 0.4395), (-3.453, -0.02298, 0.4546), (-3.483, 0.09298, 4.265e-16), (-3.367, 0.09298, 4.123e-16), (-3.367, -0.02298, 4.123e-16), (-3.483, -0.02298, 4.265e-16), (-3.453, 0.09298, -0.4546), (-3.338, 0.09298, -0.4395), (-3.338, -0.02298, -0.4395), (-3.453, -0.02298, -0.4546), (-3.364, 0.09298, -0.9015), (-3.252, 0.09298, -0.8714), (-3.252, -0.02298, -0.8714), (-3.364, -0.02298, -0.9015), (-3.218, 0.09298, -1.333), (-3.111, 0.09298, -1.289), (-3.111, -0.02298, -1.289), (-3.218, -0.02298, -1.333), (-3.016, 0.09298, -1.741), (-2.916, 0.09298, -1.684), (-2.916, -0.02298, -1.684), (-3.016, -0.02298, -1.741), (-2.763, 0.09298, -2.12), (-2.671, 0.09298, -2.05), (-2.671, -0.02298, -2.05), (-2.763, -0.02298, -2.12), (-2.463, 0.09298, -2.463), (-2.381, 0.09298, -2.381), (-2.381, -0.02298, -2.381), (-2.463, -0.02298, -2.463), (-2.12, 0.09298, -2.763), (-2.05, 0.09298, -2.671), (-2.05, -0.02298, -2.671), (-2.12, -0.02298, -2.763), (-1.741, 0.09298, -3.016), (-1.684, 0.09298, -2.916), (-1.684, -0.02298, -2.916), (-1.741, -0.02298, -3.016), (-1.333, 0.09298, -3.218), (-1.289, 0.09298, -3.111), (-1.289, -0.02298, -3.111), (-1.333, -0.02298, -3.218), (-0.9015, 0.09298, -3.364), (-0.8714, 0.09298, -3.252), (-0.8714, -0.02298, -3.252), (-0.9015, -0.02298, -3.364), (-0.4546, 0.09298, -3.453), (-0.4395, 0.09298, -3.338), (-0.4395, -0.02298, -3.338), (-0.4546, -0.02298, -3.453), (-6.398e-16, 0.09298, -3.483), (-6.185e-16, 0.09298, -3.367), (-6.185e-16, -0.02298, -3.367), (-6.398e-16, -0.02298, -3.483), (0.4546, 0.09298, -3.453), (0.4395, 0.09298, -3.338), (0.4395, -0.02298, -3.338), (0.4546, -0.02298, -3.453), (0.9015, 0.09298, -3.364), (0.8714, 0.09298, -3.252), (0.8714, -0.02298, -3.252), (0.9015, -0.02298, -3.364), (1.333, 0.09298, -3.218), (1.289, 0.09298, -3.111), (1.289, -0.02298, -3.111), (1.333, -0.02298, -3.218), (1.741, 0.09298, -3.016), (1.684, 0.09298, -2.916), (1.684, -0.02298, -2.916), (1.741, -0.02298, -3.016), (2.12, 0.09298, -2.763), (2.05, 0.09298, -2.671), (2.05, -0.02298, -2.671), (2.12, -0.02298, -2.763), (2.463, 0.09298, -2.463), (2.381, 0.09298, -2.381), (2.381, -0.02298, -2.381), (2.463, -0.02298, -2.463), (2.763, 0.09298, -2.12), (2.671, 0.09298, -2.05), (2.671, -0.02298, -2.05), (2.763, -0.02298, -2.12), (3.016, 0.09298, -1.741), (2.916, 0.09298, -1.684), (2.916, -0.02298, -1.684), (3.016, -0.02298, -1.741), (3.218, 0.09298, -1.333), (3.111, 0.09298, -1.289), (3.111, -0.02298, -1.289), (3.218, -0.02298, -1.333), (3.364, 0.09298, -0.9015), (3.252, 0.09298, -0.8714), (3.252, -0.02298, -0.8714), (3.364, -0.02298, -0.9015), (3.453, 0.09298, -0.4546), (3.338, 0.09298, -0.4395), (3.338, -0.02298, -0.4395), (3.453, -0.02298, -0.4546), (0.4787, 0.069, 3.415), (0.3001, 0.069, 3.481), (0.2531, 0.069, 3.387), (0.0839, 0.069, 3.443), (-0.1323, 0.069, 3.312), (-0.5177, 0.069, 3.481), (-0.2733, 0.069, 3.519), (-0.1041, 0.069, 3.612), (0.1873, 0.069, 3.669), (0.3659, 0.069, 3.575), (0.4693, 0.069, 3.584), (0.6291, 0.069, 3.462), (0.66, -0.077, 3.46), (0.49, -0.077, 3.59), (0.38, -0.077, 3.58), (0.19, -0.077, 3.68), (-0.12, -0.077, 3.62), (-0.3, -0.077, 3.52), (-0.56, -0.077, 3.48), (-0.15, -0.077, 3.3), (0.08, -0.077, 3.44), (0.26, -0.077, 3.38), (0.31, -0.077, 3.48), (0.5, -0.077, 3.41), (0.28, -0.13, 3.576), (0.13, -0.13, 3.551), (0.045, -0.13, 3.571), (0.14, -0.13, 3.586), (-2.718, 0.069, 2.122), (-2.864, 0.069, 2.0), (-2.807, 0.069, 1.913), (-2.94, 0.069, 1.794), (-2.934, 0.069, 1.541), (-3.273, 0.069, 1.292), (-3.184, 0.069, 1.523), (-3.181, 0.069, 1.716), (-3.084, 0.069, 1.997), (-2.913, 0.069, 2.104), (-2.869, 0.069, 2.199), (-2.684, 0.069, 2.276), (-2.666, -0.077, 2.302), (-2.864, -0.077, 2.219), (-2.91, -0.077, 2.119), (-3.092, -0.077, 2.005), (-3.195, -0.077, 1.706), (-3.198, -0.077, 1.5), (-3.294, -0.077, 1.255), (-2.933, -0.077, 1.52), (-2.939, -0.077, 1.789), (-2.797, -0.077, 1.915), (-2.859, -0.077, 2.008), (-2.703, -0.077, 2.138), (-2.957, -0.13, 2.03), (-3.01, -0.13, 1.888), (-3.07, -0.13, 1.824), (-3.036, -0.13, 1.914), (-3.197, 0.069, -1.293), (-3.165, 0.069, -1.481), (-3.06, 0.069, -1.474), (-3.024, 0.069, -1.649), (-2.802, 0.069, -1.77), (-2.756, 0.069, -2.189), (-2.91, 0.069, -1.996), (-3.076, 0.069, -1.896), (-3.271, 0.069, -1.672), (-3.279, 0.069, -1.471), (-3.339, 0.069, -1.386), (-3.313, 0.069, -1.186), (-3.326, -0.077, -1.158), (-3.354, -0.077, -1.371), (-3.29, -0.077, -1.461), (-3.282, -0.077, -1.675), (-3.075, -0.077, -1.914), (-2.898, -0.077, -2.02), (-2.734, -0.077, -2.225), (-2.783, -0.077, -1.78), (-3.019, -0.077, -1.651), (-3.057, -0.077, -1.465), (-3.169, -0.077, -1.472), (-3.203, -0.077, -1.272), (-3.237, -0.13, -1.546), (-3.14, -0.13, -1.663), (-3.115, -0.13, -1.747), (-3.176, -0.13, -1.672), (-0.4787, 0.069, -3.415), (-0.3001, 0.069, -3.481), (-0.2531, 0.069, -3.387), (-0.0839, 0.069, -3.443), (0.1323, 0.069, -3.312), (0.5177, 0.069, -3.481), (0.2733, 0.069, -3.519), (0.1041, 0.069, -3.612), (-0.1873, 0.069, -3.669), (-0.3659, 0.069, -3.575), (-0.4693, 0.069, -3.584), (-0.6291, 0.069, -3.462), (-0.66, -0.077, -3.46), (-0.49, -0.077, -3.59), (-0.38, -0.077, -3.58), (-0.19, -0.077, -3.68), (0.12, -0.077, -3.62), (0.3, -0.077, -3.52), (0.56, -0.077, -3.48), (0.15, -0.077, -3.3), (-0.08, -0.077, -3.44), (-0.26, -0.077, -3.38), (-0.31, -0.077, -3.48), (-0.5, -0.077, -3.41), (-0.28, -0.13, -3.576), (-0.13, -0.13, -3.551), (-0.045, -0.13, -3.571), (-0.14, -0.13, -3.586), (2.718, 0.069, -2.122), (2.864, 0.069, -2.0), (2.807, 0.069, -1.913), (2.94, 0.069, -1.794), (2.934, 0.069, -1.541), (3.273, 0.069, -1.292), (3.184, 0.069, -1.523), (3.181, 0.069, -1.716), (3.084, 0.069, -1.997), (2.913, 0.069, -2.104), (2.869, 0.069, -2.199), (2.684, 0.069, -2.276), (2.666, -0.077, -2.302), (2.864, -0.077, -2.219), (2.91, -0.077, -2.119), (3.092, -0.077, -2.005), (3.195, -0.077, -1.706), (3.198, -0.077, -1.5), (3.294, -0.077, -1.255), (2.933, -0.077, -1.52), (2.939, -0.077, -1.789), (2.797, -0.077, -1.915), (2.859, -0.077, -2.008), (2.703, -0.077, -2.138), (2.957, -0.13, -2.03), (3.01, -0.13, -1.888), (3.07, -0.13, -1.824), (3.036, -0.13, -1.914), (3.197, 0.069, 1.293), (3.165, 0.069, 1.481), (3.06, 0.069, 1.474), (3.024, 0.069, 1.649), (2.802, 0.069, 1.77), (2.756, 0.069, 2.189), (2.91, 0.069, 1.996), (3.076, 0.069, 1.896), (3.271, 0.069, 1.672), (3.279, 0.069, 1.471), (3.339, 0.069, 1.386), (3.313, 0.069, 1.186), (3.326, -0.077, 1.158), (3.354, -0.077, 1.371), (3.29, -0.077, 1.461), (3.282, -0.077, 1.675), (3.075, -0.077, 1.914), (2.898, -0.077, 2.02), (2.734, -0.077, 2.225), (2.783, -0.077, 1.78), (3.019, -0.077, 1.651), (3.057, -0.077, 1.465), (3.169, -0.077, 1.472), (3.203, -0.077, 1.272), (3.237, -0.13, 1.546), (3.14, -0.13, 1.663), (3.115, -0.13, 1.747), (3.176, -0.13, 1.672)], [], [(0, 1, 5, 4), (1, 2, 6, 5), (2, 3, 7, 6), (3, 0, 4, 7), (4, 5, 9, 8), (5, 6, 10, 9), (6, 7, 11, 10), (7, 4, 8, 11), (8, 9, 13, 12), (9, 10, 14, 13), (10, 11, 15, 14), (11, 8, 12, 15), (12, 13, 17, 16), (13, 14, 18, 17), (14, 15, 19, 18), (15, 12, 16, 19), (16, 17, 21, 20), (17, 18, 22, 21), (18, 19, 23, 22), (19, 16, 20, 23), (20, 21, 25, 24), (21, 22, 26, 25), (22, 23, 27, 26), (23, 20, 24, 27), (24, 25, 29, 28), (25, 26, 30, 29), (26, 27, 31, 30), (27, 24, 28, 31), (28, 29, 33, 32), (29, 30, 34, 33), (30, 31, 35, 34), (31, 28, 32, 35), (32, 33, 37, 36), (33, 34, 38, 37), (34, 35, 39, 38), (35, 32, 36, 39), (36, 37, 41, 40), (37, 38, 42, 41), (38, 39, 43, 42), (39, 36, 40, 43), (40, 41, 45, 44), (41, 42, 46, 45), (42, 43, 47, 46), (43, 40, 44, 47), (44, 45, 49, 48), (45, 46, 50, 49), (46, 47, 51, 50), (47, 44, 48, 51), (48, 49, 53, 52), (49, 50, 54, 53), (50, 51, 55, 54), (51, 48, 52, 55), (52, 53, 57, 56), (53, 54, 58, 57), (54, 55, 59, 58), (55, 52, 56, 59), (56, 57, 61, 60), (57, 58, 62, 61), (58, 59, 63, 62), (59, 56, 60, 63), (60, 61, 65, 64), (61, 62, 66, 65), (62, 63, 67, 66), (63, 60, 64, 67), (64, 65, 69, 68), (65, 66, 70, 69), (66, 67, 71, 70), (67, 64, 68, 71), (68, 69, 73, 72), (69, 70, 74, 73), (70, 71, 75, 74), (71, 68, 72, 75), (72, 73, 77, 76), (73, 74, 78, 77), (74, 75, 79, 78), (75, 72, 76, 79), (76, 77, 81, 80), (77, 78, 82, 81), (78, 79, 83, 82), (79, 76, 80, 83), (80, 81, 85, 84), (81, 82, 86, 85), (82, 83, 87, 86), (83, 80, 84, 87), (84, 85, 89, 88), (85, 86, 90, 89), (86, 87, 91, 90), (87, 84, 88, 91), (88, 89, 93, 92), (89, 90, 94, 93), (90, 91, 95, 94), (91, 88, 92, 95), (92, 93, 97, 96), (93, 94, 98, 97), (94, 95, 99, 98), (95, 92, 96, 99), (96, 97, 101, 100), (97, 98, 102, 101), (98, 99, 103, 102), (99, 96, 100, 103), (100, 101, 105, 104), (101, 102, 106, 105), (102, 103, 107, 106), (103, 100, 104, 107), (104, 105, 109, 108), (105, 106, 110, 109), (106, 107, 111, 110), (107, 104, 108, 111), (108, 109, 113, 112), (109, 110, 114, 113), (110, 111, 115, 114), (111, 108, 112, 115), (112, 113, 117, 116), (113, 114, 118, 117), (114, 115, 119, 118), (115, 112, 116, 119), (116, 117, 121, 120), (117, 118, 122, 121), (118, 119, 123, 122), (119, 116, 120, 123), (120, 121, 125, 124), (121, 122, 126, 125), (122, 123, 127, 126), (123, 120, 124, 127), (124, 125, 129, 128), (125, 126, 130, 129), (126, 127, 131, 130), (127, 124, 128, 131), (128, 129, 133, 132), (129, 130, 134, 133), (130, 131, 135, 134), (131, 128, 132, 135), (132, 133, 137, 136), (133, 134, 138, 137), (134, 135, 139, 138), (135, 132, 136, 139), (136, 137, 141, 140), (137, 138, 142, 141), (138, 139, 143, 142), (139, 136, 140, 143), (140, 141, 145, 144), (141, 142, 146, 145), (142, 143, 147, 146), (143, 140, 144, 147), (144, 145, 149, 148), (145, 146, 150, 149), (146, 147, 151, 150), (147, 144, 148, 151), (148, 149, 153, 152), (149, 150, 154, 153), (150, 151, 155, 154), (151, 148, 152, 155), (152, 153, 157, 156), (153, 154, 158, 157), (154, 155, 159, 158), (155, 152, 156, 159), (156, 157, 161, 160), (157, 158, 162, 161), (158, 159, 163, 162), (159, 156, 160, 163), (160, 161, 165, 164), (161, 162, 166, 165), (162, 163, 167, 166), (163, 160, 164, 167), (164, 165, 169, 168), (165, 166, 170, 169), (166, 167, 171, 170), (167, 164, 168, 171), (168, 169, 173, 172), (169, 170, 174, 173), (170, 171, 175, 174), (171, 168, 172, 175), (172, 173, 177, 176), (173, 174, 178, 177), (174, 175, 179, 178), (175, 172, 176, 179), (176, 177, 181, 180), (177, 178, 182, 181), (178, 179, 183, 182), (179, 176, 180, 183), (180, 181, 185, 184), (181, 182, 186, 185), (182, 183, 187, 186), (183, 180, 184, 187), (184, 185, 189, 188), (185, 186, 190, 189), (186, 187, 191, 190), (187, 184, 188, 191), (188, 189, 1, 0), (189, 190, 2, 1), (190, 191, 3, 2), (191, 188, 0, 3), (192, 193, 194, 195, 196, 197, 198, 199, 200, 201, 202, 203), (204, 203, 202, 205), (205, 202, 201, 206), (206, 201, 200, 207), (207, 200, 199, 208), (208, 199, 198, 209), (209, 198, 197, 210), (210, 197, 196, 211), (211, 196, 195, 212), (212, 195, 194, 213), (213, 194, 193, 214), (214, 193, 192, 215), (215, 192, 203, 204), (216, 217, 218, 219), (220, 221, 222, 223, 224, 225, 226, 227, 228, 229, 230, 231), (232, 231, 230, 233), (233, 230, 229, 234), (234, 229, 228, 235), (235, 228, 227, 236), (236, 227, 226, 237), (237, 226, 225, 238), (238, 225, 224, 239), (239, 224, 223, 240), (240, 223, 222, 241), (241, 222, 221, 242), (242, 221, 220, 243), (243, 220, 231, 232), (244, 245, 246, 247), (248, 249, 250, 251, 252, 253, 254, 255, 256, 257, 258, 259), (260, 259, 258, 261), (261, 258, 257, 262), (262, 257, 256, 263), (263, 256, 255, 264), (264, 255, 254, 265), (265, 254, 253, 266), (266, 253, 252, 267), (267, 252, 251, 268), (268, 251, 250, 269), (269, 250, 249, 270), (270, 249, 248, 271), (271, 248, 259, 260), (272, 273, 274, 275), (276, 277, 278, 279, 280, 281, 282, 283, 284, 285, 286, 287), (288, 287, 286, 289), (289, 286, 285, 290), (290, 285, 284, 291), (291, 284, 283, 292), (292, 283, 282, 293), (293, 282, 281, 294), (294, 281, 280, 295), (295, 280, 279, 296), (296, 279, 278, 297), (297, 278, 277, 298), (298, 277, 276, 299), (299, 276, 287, 288), (300, 301, 302, 303), (304, 305, 306, 307, 308, 309, 310, 311, 312, 313, 314, 315), (316, 315, 314, 317), (317, 314, 313, 318), (318, 313, 312, 319), (319, 312, 311, 320), (320, 311, 310, 321), (321, 310, 309, 322), (322, 309, 308, 323), (323, 308, 307, 324), (324, 307, 306, 325), (325, 306, 305, 326), (326, 305, 304, 327), (327, 304, 315, 316), (328, 329, 330, 331), (332, 333, 334, 335, 336, 337, 338, 339, 340, 341, 342, 343), (344, 343, 342, 345), (345, 342, 341, 346), (346, 341, 340, 347), (347, 340, 339, 348), (348, 339, 338, 349), (349, 338, 337, 350), (350, 337, 336, 351), (351, 336, 335, 352), (352, 335, 334, 353), (353, 334, 333, 354), (354, 333, 332, 355), (355, 332, 343, 344), (356, 357, 358, 359)])
me_windframe_windringmesh.polygons.foreach_set('use_smooth', [1, 1, 1, 1, 1, 1, 1, 1, 1, 1, 1, 1, 1, 1, 1, 1, 1, 1, 1, 1, 1, 1, 1, 1, 1, 1, 1, 1, 1, 1, 1, 1, 1, 1, 1, 1, 1, 1, 1, 1, 1, 1, 1, 1, 1, 1, 1, 1, 1, 1, 1, 1, 1, 1, 1, 1, 1, 1, 1, 1, 1, 1, 1, 1, 1, 1, 1, 1, 1, 1, 1, 1, 1, 1, 1, 1, 1, 1, 1, 1, 1, 1, 1, 1, 1, 1, 1, 1, 1, 1, 1, 1, 1, 1, 1, 1, 1, 1, 1, 1, 1, 1, 1, 1, 1, 1, 1, 1, 1, 1, 1, 1, 1, 1, 1, 1, 1, 1, 1, 1, 1, 1, 1, 1, 1, 1, 1, 1, 1, 1, 1, 1, 1, 1, 1, 1, 1, 1, 1, 1, 1, 1, 1, 1, 1, 1, 1, 1, 1, 1, 1, 1, 1, 1, 1, 1, 1, 1, 1, 1, 1, 1, 1, 1, 1, 1, 1, 1, 1, 1, 1, 1, 1, 1, 1, 1, 1, 1, 1, 1, 1, 1, 1, 1, 1, 1, 1, 1, 1, 1, 1, 1, 0, 0, 0, 0, 0, 0, 0, 0, 0, 0, 0, 0, 0, 0, 0, 0, 0, 0, 0, 0, 0, 0, 0, 0, 0, 0, 0, 0, 0, 0, 0, 0, 0, 0, 0, 0, 0, 0, 0, 0, 0, 0, 0, 0, 0, 0, 0, 0, 0, 0, 0, 0, 0, 0, 0, 0, 0, 0, 0, 0, 0, 0, 0, 0, 0, 0, 0, 0, 0, 0, 0, 0, 0, 0, 0, 0, 0, 0, 0, 0, 0, 0, 0, 0])
me_windframe_windringmesh.materials.append(mat_windframe)
me_windframe_windringmesh.update()
me_plane = bpy.data.meshes.new('Plane')
me_plane.from_pydata([(-100.0, -100.0, 0.0), (100.0, -100.0, 0.0), (-100.0, 100.0, 0.0), (100.0, 100.0, 0.0)], [], [(0, 1, 3, 2)])
_uv = me_plane.uv_layers.new(name='UVMap')
_uv.uv.foreach_set('vector', [0.0, 0.0, 1.0, 0.0, 1.0, 1.0, 0.0, 1.0])
me_plane.materials.append(mat_r32_preview_floor)
me_plane.update()

# ---- objects
ob_windglow_r32 = bpy.data.objects.new('WindGlow_R32', me_windglow_windringmesh)
ob_windgold_r32 = bpy.data.objects.new('WindGold_R32', me_windgold_windringmesh)
ob_windframe_r32 = bpy.data.objects.new('WindFrame_R32', me_windframe_windringmesh)
ob_r32_preview_ground = bpy.data.objects.new('R32_Preview_Ground', me_plane)
ob_r32_preview_camera = bpy.data.objects.new('R32_Preview_Camera', cam_r32_preview_camera)
ob_r32_key = bpy.data.objects.new('R32_Key', light_r32_key)
ob_r32_fill = bpy.data.objects.new('R32_Fill', light_r32_fill)
ob_r32_rim = bpy.data.objects.new('R32_Rim', light_r32_rim)

# ---- transforms, parenting, visibility, modifiers, constraints
ob_windglow_r32.location = (0.0, 0.0, 0.0)
ob_windgold_r32.location = (0.0, 0.0, 0.0)
ob_windframe_r32.location = (0.0, 0.0, 0.0)
ob_r32_preview_ground.location = (0.0, 0.0, -3.91)
ob_r32_preview_camera.location = (5.5, -16.0, 5.4)
ob_r32_preview_camera.rotation_euler = (1.251, -4.426e-08, 0.3311)
ob_r32_key.location = (-4.0, -6.0, 8.0)
ob_r32_key.rotation_euler = (0.7336, -2.275e-08, -0.588)
ob_r32_fill.location = (5.0, -2.0, 4.0)
ob_r32_fill.rotation_euler = (0.9319, -3.472e-08, 1.19)
ob_r32_rim.location = (-2.0, 5.0, 6.0)
ob_r32_rim.rotation_euler = (0.7314, -5.529e-08, -2.761)

# ---- collection membership
col_r32_windring_export.objects.link(ob_windglow_r32)
col_r32_windring_export.objects.link(ob_windgold_r32)
col_r32_windring_export.objects.link(ob_windframe_r32)
col_r32_windring_previewonly.objects.link(ob_r32_preview_ground)
col_r32_windring_previewonly.objects.link(ob_r32_preview_camera)
col_r32_windring_previewonly.objects.link(ob_r32_key)
col_r32_windring_previewonly.objects.link(ob_r32_fill)
col_r32_windring_previewonly.objects.link(ob_r32_rim)

# ---- scene / render settings (as saved in the file)
scene.camera = ob_r32_preview_camera
scene.frame_start = 1; scene.frame_end = 250; scene.frame_set(1)
scene.render.engine = 'CYCLES'
scene.render.image_settings.exr_codec = 'NONE'
scene.render.resolution_x = 1100
scene.render.resolution_y = 1100
scene.render.use_bake_clear = False
scene.render.bake_margin = 0
scene.render.bake_bias = 0.0
scene.render.bake_samples = 0
scene.render.simplify_subdivision_render = 0
scene.render.simplify_child_particles_render = 0.0
scene.render.compositor_device = 'GPU'
scene.cycles.samples = 32
scene.eevee.use_volume_custom_range = False
scene.eevee.gtao_distance = 0.0
scene.eevee.use_fast_gi = False
scene.eevee.fast_gi_thickness_near = 0.1
scene.eevee.fast_gi_thickness_far = 0.0
scene.eevee.ray_tracing_options.screen_trace_thickness = 0.1
bpy.context.view_layer.update()
